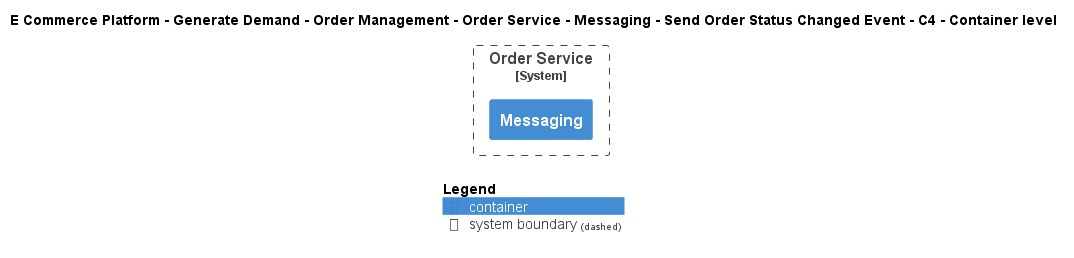

The diagram above was rendered by PlantUML. Its source (embedded in the PNG):
@startuml
!include ..\..\..\..\..\..\..\..\..\.c4s\C4_Container.puml

AddElementTag("c4interflow:lifecycle:new", $bgColor=green, $fontColor=#ffffff, $borderColor=green, $shadowing="False")
AddElementTag("c4interflow:lifecycle:changed", $bgColor=orange, $fontColor=#ffffff, $borderColor=orange, $shadowing="False")
AddElementTag("c4interflow:lifecycle:removed", $bgColor=red, $fontColor=#ffffff, $borderColor=red, $shadowing="False")

AddRelTag("c4interflow:lifecycle:new", $textColor=green, $lineColor=green)
AddRelTag("c4interflow:lifecycle:changed", $textColor=orange, $lineColor=orange)
AddRelTag("c4interflow:lifecycle:removed", $textColor=red, $lineColor=red)

SHOW_PERSON_PORTRAIT()
LAYOUT_TOP_DOWN()

skinparam linetype polyline

title E Commerce Platform - Generate Demand - Order Management - Order Service - Messaging - Send Order Status Changed Event - C4 - Container level


System_Boundary(ECommercePlatform.GenerateDemand.OrderManagement.SoftwareSystems.OrderService, "Order Service") {
    Container(ECommercePlatform.GenerateDemand.OrderManagement.SoftwareSystems.OrderService.Containers.Messaging, "Messaging", "", "")
}



SHOW_LEGEND()
@enduml